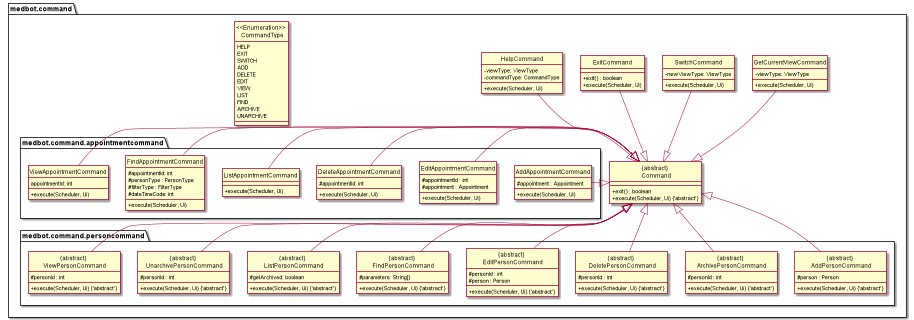

The diagram above was rendered by PlantUML. Its source (embedded in the PNG):
@startuml

hide circle
skinparam classAttributeIconSize 0


package medbot.command {
class "{abstract} \n Command"{

    + exit() : boolean
    + execute(Scheduler, Ui) {'abstract'}
}
together {
class ExitCommand {
+ exit() : boolean
+ execute(Scheduler, Ui)
}
class GetCurrentViewCommand {
- viewType: ViewType
+ execute(Scheduler, Ui)
}

class HelpCommand {
- viewType: ViewType
- commandType: CommandType
+ execute(Scheduler, Ui)
}

class SwitchCommand {
- newViewType: ViewType
+ execute(Scheduler, Ui)
}
}

"{abstract} \n Command" <|-up- HelpCommand
"{abstract} \n Command" <|-up- ExitCommand
"{abstract} \n Command" <|-up- SwitchCommand
"{abstract} \n Command" <|-up- GetCurrentViewCommand


package medbot.command.personcommand {
class "{abstract} \n AddPersonCommand"{
    # person : Person
    + execute(Scheduler, Ui) {'abstract'}
}


class "{abstract} \n ArchivePersonCommand"{
    # personId : int
    + execute(Scheduler, Ui) {'abstract'}
}

class "{abstract} \n DeletePersonCommand"{
    # personId : int
    + execute(Scheduler, Ui) {'abstract'}
}


class "{abstract} \n EditPersonCommand"{
    # personId : int
    # person : Person
    + execute(Scheduler, Ui) {'abstract'}
}

class "{abstract} \n FindPersonCommand"{
    # parameters: String[]
    + execute(Scheduler, Ui) {'abstract'}
}

class "{abstract} \n ListPersonCommand"{
    # getArchived: boolean
    + execute(Scheduler, Ui) {'abstract'}
}

class "{abstract} \n UnarchivePersonCommand"{
    # personId : int
    + execute(Scheduler, Ui) {'abstract'}
}

class "{abstract} \n ViewPersonCommand"{
    # personId : int
    + execute(Scheduler, Ui) {'abstract'}
}
"{abstract} \n Command" <|-- "{abstract} \n AddPersonCommand"
"{abstract} \n Command" <|-- "{abstract} \n EditPersonCommand"
"{abstract} \n Command" <|-- "{abstract} \n ArchivePersonCommand"
"{abstract} \n Command" <|-- "{abstract} \n UnarchivePersonCommand"
"{abstract} \n Command" <|-- "{abstract} \n DeletePersonCommand"
"{abstract} \n Command" <|-- "{abstract} \n ListPersonCommand"
"{abstract} \n Command" <|-- "{abstract} \n FindPersonCommand"
"{abstract} \n Command" <|-- "{abstract} \n ViewPersonCommand"
}

package medbot.command.appointmentcommand {
class AddAppointmentCommand{
    # appointment : Appointment
    + execute(Scheduler, Ui)
}

class EditAppointmentCommand{

    # appointmentId : int
    # appointment : Appointment
    + execute(Scheduler, Ui)
}

class FindAppointmentCommand{
    # appointmentId: int
    # personType : PersonType
    # filterType : FilterType
    # dateTimeCode: int
    + execute(Scheduler, Ui)
}

class ListAppointmentCommand{
    + execute(Scheduler, Ui)
}
class DeleteAppointmentCommand{
    # appointmentId: int
    + execute(Scheduler, Ui)
}
class ViewAppointmentCommand{
    appointmentId: int
    + execute(Scheduler, Ui)
}
"{abstract} \n Command" <|-up AddAppointmentCommand
"{abstract} \n Command" <|-up EditAppointmentCommand
"{abstract} \n Command" <|-up DeleteAppointmentCommand
"{abstract} \n Command" <|-up ListAppointmentCommand
"{abstract} \n Command" <|-up FindAppointmentCommand
"{abstract} \n Command" <|-up ViewAppointmentCommand
}
enum "<<Enumeration>> \n CommandType" {
  HELP
  EXIT
  SWITCH
  ADD
  DELETE
  EDIT
  VIEW
  LIST
  FIND
  ARCHIVE
  UNARCHIVE
}
}
@enduml